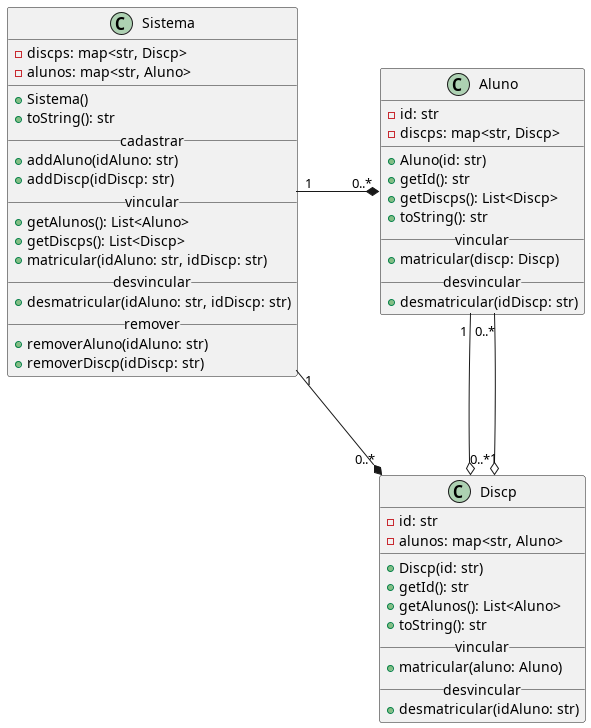

The diagram above was rendered by PlantUML. Its source (embedded in the PNG):
@startuml
skinparam defaultFontName "JetBrains Mono Medium"
class Aluno {
    - id: str
    - discps: map<str, Discp>
    __
    + Aluno(id: str)
    + getId(): str
    + getDiscps(): List<Discp>
    ' retorna o nome do aluno e o nome das disciplinas matriculadas
    + toString(): str
    '
    __vincular__
    ' cria o vínculo bidirecional aluno disciplina
    + matricular(discp: Discp)
    __desvincular__
    + desmatricular(idDiscp: str)
}
class Discp {
    - id: str
    - alunos: map<str, Aluno>
    __
    + Discp(id: str)
    + getId(): str
    + getAlunos(): List<Aluno>
    ' mostra o id da disciplina e o nome dos alunos matriculados
    + toString(): str
    __vincular__
    ' cria o vínculo bidirecional aluno disciplina
    + matricular(aluno: Aluno)
    __desvincular__
    '
    + desmatricular(idAluno: str)
}
class Sistema {
    '
    - discps: map<str, Discp>
    '
    - alunos: map<str, Aluno>
    '
    __
    '
    + Sistema()
    ' mostra os alunos e disciplinas cadastradas
    + toString(): str
    __cadastrar__
    ' adiciona um aluno com esse id no sistema
    + addAluno(idAluno: str)
    ' adiciona uma disciplina com esse id no sistema
    + addDiscp(idDiscp: str)
    __vincular__
    + getAlunos(): List<Aluno>
    + getDiscps(): List<Discp>
    ' recupera os objetos aluno e disciplina e vincula-os
    + matricular(idAluno: str, idDiscp: str)
    __desvincular__
    + desmatricular(idAluno: str, idDiscp: str)
    '
    __remover__
    ' remove um aluno com esse id do sistema desfazendo todos os vínculos
    + removerAluno(idAluno: str)
    ' remove uma disciplina com esse id do sistema desfazendo todos os vínculos
    + removerDiscp(idDiscp: str)
}
Sistema "1" -* "0..*" Aluno
Sistema "1" -* "0..*" Discp
Aluno "1" --o "0..*" Discp
Discp "1" o-- "0..*" Aluno
@enduml